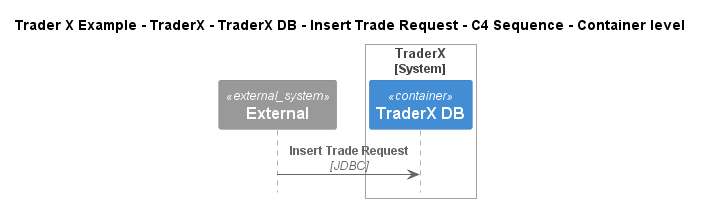

The diagram above was rendered by PlantUML. Its source (embedded in the PNG):
@startuml
!include ..\..\..\..\..\..\..\.c4s\C4_Sequence.puml

title Trader X Example - TraderX - TraderX DB - Insert Trade Request - C4 Sequence - Container level

System_Ext(C4InterFlow.SoftwareSystems.ExternalSystem, "External", "")

System_Boundary(TraderXExample.SoftwareSystems.TraderX, "TraderX")
    ContainerDb(TraderXExample.SoftwareSystems.TraderX.Containers.TraderXDB, "TraderX DB", "", "Database which stores account")
Boundary_End()

Rel(C4InterFlow.SoftwareSystems.ExternalSystem, TraderXExample.SoftwareSystems.TraderX.Containers.TraderXDB, "Insert Trade Request", "JDBC")


@enduml